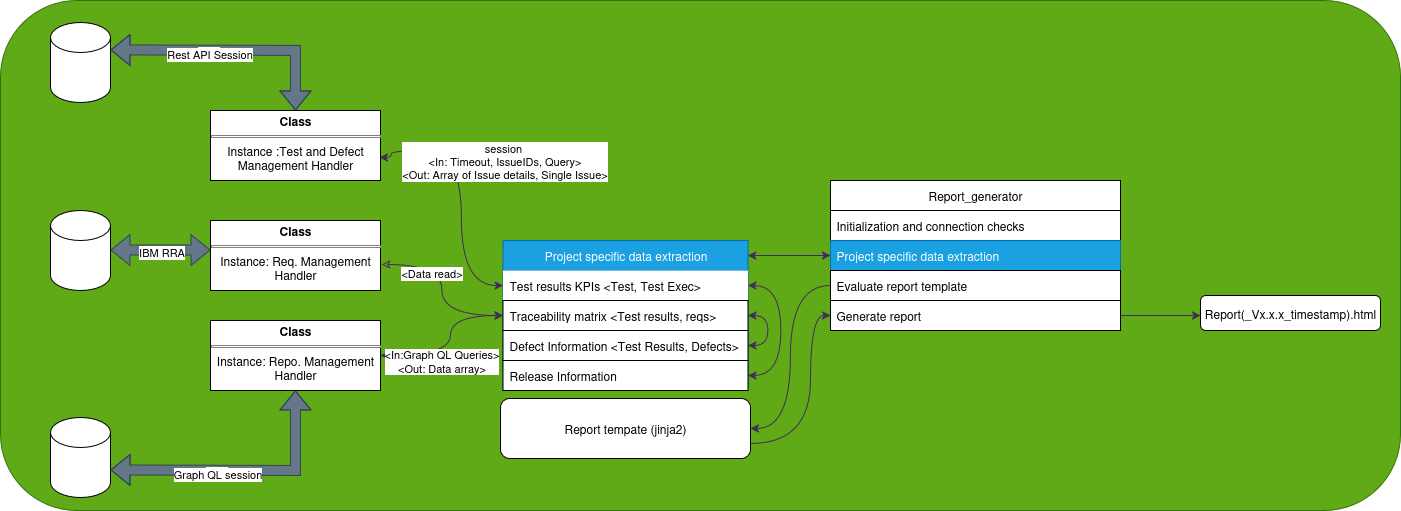

The diagram above was exported from draw.io. Its source (the exported page's mxGraphModel, read from the mxfile embedded in the PNG):
<mxGraphModel dx="1569" dy="1583" grid="1" gridSize="10" guides="1" tooltips="1" connect="1" arrows="1" fold="1" page="1" pageScale="1" pageWidth="850" pageHeight="1100" math="0" shadow="0">
  <root>
    <mxCell id="0" />
    <mxCell id="1" parent="0" />
    <mxCell id="VXoVKD5TfAmF9FxvL0Xk-53" value="" style="rounded=1;whiteSpace=wrap;html=1;fillColor=#60a917;strokeColor=#2D7600;fontColor=#ffffff;" vertex="1" parent="1">
      <mxGeometry x="-30" y="-10" width="1400" height="510" as="geometry" />
    </mxCell>
    <mxCell id="VXoVKD5TfAmF9FxvL0Xk-4" value="" style="shape=cylinder3;whiteSpace=wrap;html=1;boundedLbl=1;backgroundOutline=1;size=15;" vertex="1" parent="1">
      <mxGeometry x="20" y="12" width="60" height="80" as="geometry" />
    </mxCell>
    <mxCell id="VXoVKD5TfAmF9FxvL0Xk-5" value="" style="shape=cylinder3;whiteSpace=wrap;html=1;boundedLbl=1;backgroundOutline=1;size=15;" vertex="1" parent="1">
      <mxGeometry x="20" y="200" width="60" height="80" as="geometry" />
    </mxCell>
    <mxCell id="VXoVKD5TfAmF9FxvL0Xk-6" value="" style="shape=cylinder3;whiteSpace=wrap;html=1;boundedLbl=1;backgroundOutline=1;size=15;" vertex="1" parent="1">
      <mxGeometry x="20" y="407" width="60" height="80" as="geometry" />
    </mxCell>
    <mxCell id="VXoVKD5TfAmF9FxvL0Xk-7" value="" style="shape=flexArrow;endArrow=classic;startArrow=classic;html=1;rounded=0;entryX=1;entryY=0;entryDx=0;entryDy=27.5;entryPerimeter=0;exitX=0.5;exitY=0;exitDx=0;exitDy=0;fillColor=#647687;strokeColor=#314354;" edge="1" parent="1" source="VXoVKD5TfAmF9FxvL0Xk-36" target="VXoVKD5TfAmF9FxvL0Xk-4">
      <mxGeometry width="100" height="100" relative="1" as="geometry">
        <mxPoint x="230" y="90" as="sourcePoint" />
        <mxPoint x="100" y="40" as="targetPoint" />
        <Array as="points">
          <mxPoint x="265" y="40" />
        </Array>
      </mxGeometry>
    </mxCell>
    <mxCell id="VXoVKD5TfAmF9FxvL0Xk-8" value="Text" style="edgeLabel;html=1;align=center;verticalAlign=middle;resizable=0;points=[];" vertex="1" connectable="0" parent="VXoVKD5TfAmF9FxvL0Xk-7">
      <mxGeometry x="0.2" y="3" relative="1" as="geometry">
        <mxPoint as="offset" />
      </mxGeometry>
    </mxCell>
    <mxCell id="VXoVKD5TfAmF9FxvL0Xk-9" value="Rest API Session" style="edgeLabel;html=1;align=center;verticalAlign=middle;resizable=0;points=[];" vertex="1" connectable="0" parent="VXoVKD5TfAmF9FxvL0Xk-7">
      <mxGeometry x="0.1889" y="4" relative="1" as="geometry">
        <mxPoint as="offset" />
      </mxGeometry>
    </mxCell>
    <mxCell id="VXoVKD5TfAmF9FxvL0Xk-10" value="" style="shape=flexArrow;endArrow=classic;startArrow=classic;html=1;rounded=0;fillColor=#647687;strokeColor=#314354;" edge="1" parent="1">
      <mxGeometry width="100" height="100" relative="1" as="geometry">
        <mxPoint x="80" y="239.5" as="sourcePoint" />
        <mxPoint x="180" y="239.5" as="targetPoint" />
      </mxGeometry>
    </mxCell>
    <mxCell id="VXoVKD5TfAmF9FxvL0Xk-14" value="IBM RRA" style="edgeLabel;html=1;align=center;verticalAlign=middle;resizable=0;points=[];" vertex="1" connectable="0" parent="VXoVKD5TfAmF9FxvL0Xk-10">
      <mxGeometry x="-0.34" y="-1" relative="1" as="geometry">
        <mxPoint x="17" y="1" as="offset" />
      </mxGeometry>
    </mxCell>
    <mxCell id="VXoVKD5TfAmF9FxvL0Xk-11" value="" style="shape=flexArrow;endArrow=classic;startArrow=classic;html=1;rounded=0;entryX=1;entryY=0;entryDx=0;entryDy=52.5;entryPerimeter=0;exitX=0.5;exitY=1;exitDx=0;exitDy=0;fillColor=#647687;strokeColor=#314354;" edge="1" parent="1" source="VXoVKD5TfAmF9FxvL0Xk-40" target="VXoVKD5TfAmF9FxvL0Xk-6">
      <mxGeometry width="100" height="100" relative="1" as="geometry">
        <mxPoint x="240" y="397" as="sourcePoint" />
        <mxPoint x="80" y="462" as="targetPoint" />
        <Array as="points">
          <mxPoint x="265" y="460" />
        </Array>
      </mxGeometry>
    </mxCell>
    <mxCell id="VXoVKD5TfAmF9FxvL0Xk-12" value="Text" style="edgeLabel;html=1;align=center;verticalAlign=middle;resizable=0;points=[];" vertex="1" connectable="0" parent="VXoVKD5TfAmF9FxvL0Xk-11">
      <mxGeometry x="0.2" y="3" relative="1" as="geometry">
        <mxPoint as="offset" />
      </mxGeometry>
    </mxCell>
    <mxCell id="VXoVKD5TfAmF9FxvL0Xk-13" value="Graph QL session" style="edgeLabel;html=1;align=center;verticalAlign=middle;resizable=0;points=[];" vertex="1" connectable="0" parent="VXoVKD5TfAmF9FxvL0Xk-11">
      <mxGeometry x="0.1889" y="4" relative="1" as="geometry">
        <mxPoint as="offset" />
      </mxGeometry>
    </mxCell>
    <mxCell id="VXoVKD5TfAmF9FxvL0Xk-16" value="Report_generator" style="swimlane;fontStyle=0;childLayout=stackLayout;horizontal=1;startSize=30;horizontalStack=0;resizeParent=1;resizeParentMax=0;resizeLast=0;collapsible=1;marginBottom=0;whiteSpace=wrap;html=1;" vertex="1" parent="1">
      <mxGeometry x="800" y="170" width="290" height="150" as="geometry" />
    </mxCell>
    <mxCell id="VXoVKD5TfAmF9FxvL0Xk-17" value="Initialization and connection checks" style="text;strokeColor=default;fillColor=default;align=left;verticalAlign=middle;spacingLeft=4;spacingRight=4;overflow=hidden;points=[[0,0.5],[1,0.5]];portConstraint=eastwest;rotatable=0;whiteSpace=wrap;html=1;" vertex="1" parent="VXoVKD5TfAmF9FxvL0Xk-16">
      <mxGeometry y="30" width="290" height="30" as="geometry" />
    </mxCell>
    <mxCell id="VXoVKD5TfAmF9FxvL0Xk-18" value="Project specific data extraction" style="text;strokeColor=#006EAF;fillColor=#1ba1e2;align=left;verticalAlign=middle;spacingLeft=4;spacingRight=4;overflow=hidden;points=[[0,0.5],[1,0.5]];portConstraint=eastwest;rotatable=0;whiteSpace=wrap;html=1;fontColor=#ffffff;" vertex="1" parent="VXoVKD5TfAmF9FxvL0Xk-16">
      <mxGeometry y="60" width="290" height="30" as="geometry" />
    </mxCell>
    <mxCell id="VXoVKD5TfAmF9FxvL0Xk-19" value="Evaluate report template&amp;nbsp;" style="text;strokeColor=default;fillColor=default;align=left;verticalAlign=middle;spacingLeft=4;spacingRight=4;overflow=hidden;points=[[0,0.5],[1,0.5]];portConstraint=eastwest;rotatable=0;whiteSpace=wrap;html=1;" vertex="1" parent="VXoVKD5TfAmF9FxvL0Xk-16">
      <mxGeometry y="90" width="290" height="30" as="geometry" />
    </mxCell>
    <mxCell id="VXoVKD5TfAmF9FxvL0Xk-51" style="edgeStyle=orthogonalEdgeStyle;rounded=0;orthogonalLoop=1;jettySize=auto;html=1;exitX=1;exitY=0.5;exitDx=0;exitDy=0;strokeColor=#432D57;align=center;verticalAlign=middle;fontFamily=Helvetica;fontSize=11;fontColor=default;labelBackgroundColor=default;startArrow=none;startFill=0;endArrow=classic;curved=1;fillColor=#76608a;" edge="1" parent="VXoVKD5TfAmF9FxvL0Xk-16" source="VXoVKD5TfAmF9FxvL0Xk-20">
      <mxGeometry relative="1" as="geometry">
        <mxPoint x="370" y="135" as="targetPoint" />
      </mxGeometry>
    </mxCell>
    <mxCell id="VXoVKD5TfAmF9FxvL0Xk-20" value="Generate report" style="text;strokeColor=default;fillColor=default;align=left;verticalAlign=middle;spacingLeft=4;spacingRight=4;overflow=hidden;points=[[0,0.5],[1,0.5]];portConstraint=eastwest;rotatable=0;whiteSpace=wrap;html=1;" vertex="1" parent="VXoVKD5TfAmF9FxvL0Xk-16">
      <mxGeometry y="120" width="290" height="30" as="geometry" />
    </mxCell>
    <mxCell id="VXoVKD5TfAmF9FxvL0Xk-28" style="edgeStyle=orthogonalEdgeStyle;rounded=0;orthogonalLoop=1;jettySize=auto;html=1;exitX=0;exitY=0.5;exitDx=0;exitDy=0;entryX=0;entryY=0.5;entryDx=0;entryDy=0;" edge="1" parent="VXoVKD5TfAmF9FxvL0Xk-16" source="VXoVKD5TfAmF9FxvL0Xk-16" target="VXoVKD5TfAmF9FxvL0Xk-18">
      <mxGeometry relative="1" as="geometry" />
    </mxCell>
    <mxCell id="VXoVKD5TfAmF9FxvL0Xk-21" value="Project specific data extraction" style="swimlane;fontStyle=0;childLayout=stackLayout;horizontal=1;startSize=30;horizontalStack=0;resizeParent=1;resizeParentMax=0;resizeLast=0;collapsible=1;marginBottom=0;whiteSpace=wrap;html=1;fillColor=#1ba1e2;fontColor=#ffffff;strokeColor=#006EAF;" vertex="1" parent="1">
      <mxGeometry x="472.5" y="230" width="245" height="150" as="geometry" />
    </mxCell>
    <mxCell id="VXoVKD5TfAmF9FxvL0Xk-46" style="edgeStyle=orthogonalEdgeStyle;rounded=0;orthogonalLoop=1;jettySize=auto;html=1;exitX=1;exitY=0.5;exitDx=0;exitDy=0;curved=1;strokeColor=#432D57;align=center;verticalAlign=middle;fontFamily=Helvetica;fontSize=11;fontColor=default;labelBackgroundColor=default;startArrow=classic;startFill=1;endArrow=classic;fillColor=#76608a;" edge="1" parent="VXoVKD5TfAmF9FxvL0Xk-21" source="VXoVKD5TfAmF9FxvL0Xk-22" target="VXoVKD5TfAmF9FxvL0Xk-25">
      <mxGeometry relative="1" as="geometry">
        <Array as="points">
          <mxPoint x="278" y="45" />
          <mxPoint x="278" y="135" />
        </Array>
      </mxGeometry>
    </mxCell>
    <mxCell id="VXoVKD5TfAmF9FxvL0Xk-22" value="&lt;div&gt;Test results KPIs &amp;lt;Test, Test Exec&amp;gt;&lt;/div&gt;" style="text;strokeColor=none;fillColor=default;align=left;verticalAlign=middle;spacingLeft=4;spacingRight=4;overflow=hidden;points=[[0,0.5],[1,0.5]];portConstraint=eastwest;rotatable=0;whiteSpace=wrap;html=1;" vertex="1" parent="VXoVKD5TfAmF9FxvL0Xk-21">
      <mxGeometry y="30" width="245" height="30" as="geometry" />
    </mxCell>
    <mxCell id="VXoVKD5TfAmF9FxvL0Xk-49" style="edgeStyle=orthogonalEdgeStyle;rounded=0;orthogonalLoop=1;jettySize=auto;html=1;exitX=1;exitY=0.5;exitDx=0;exitDy=0;curved=1;strokeColor=#432D57;align=center;verticalAlign=middle;fontFamily=Helvetica;fontSize=11;fontColor=default;labelBackgroundColor=default;startArrow=classic;startFill=1;endArrow=classic;fillColor=#76608a;" edge="1" parent="VXoVKD5TfAmF9FxvL0Xk-21" source="VXoVKD5TfAmF9FxvL0Xk-23" target="VXoVKD5TfAmF9FxvL0Xk-24">
      <mxGeometry relative="1" as="geometry" />
    </mxCell>
    <mxCell id="VXoVKD5TfAmF9FxvL0Xk-23" value="Traceability matrix &amp;lt;Test results, reqs&amp;gt;" style="text;strokeColor=default;fillColor=default;align=left;verticalAlign=middle;spacingLeft=4;spacingRight=4;overflow=hidden;points=[[0,0.5],[1,0.5]];portConstraint=eastwest;rotatable=0;whiteSpace=wrap;html=1;" vertex="1" parent="VXoVKD5TfAmF9FxvL0Xk-21">
      <mxGeometry y="60" width="245" height="30" as="geometry" />
    </mxCell>
    <mxCell id="VXoVKD5TfAmF9FxvL0Xk-24" value="Defect Information &amp;lt;Test Results, Defects&amp;gt;" style="text;strokeColor=default;fillColor=default;align=left;verticalAlign=middle;spacingLeft=4;spacingRight=4;overflow=hidden;points=[[0,0.5],[1,0.5]];portConstraint=eastwest;rotatable=0;whiteSpace=wrap;html=1;" vertex="1" parent="VXoVKD5TfAmF9FxvL0Xk-21">
      <mxGeometry y="90" width="245" height="30" as="geometry" />
    </mxCell>
    <mxCell id="VXoVKD5TfAmF9FxvL0Xk-25" value="Release Information&amp;nbsp;" style="text;strokeColor=default;fillColor=default;align=left;verticalAlign=middle;spacingLeft=4;spacingRight=4;overflow=hidden;points=[[0,0.5],[1,0.5]];portConstraint=eastwest;rotatable=0;whiteSpace=wrap;html=1;" vertex="1" parent="VXoVKD5TfAmF9FxvL0Xk-21">
      <mxGeometry y="120" width="245" height="30" as="geometry" />
    </mxCell>
    <mxCell id="VXoVKD5TfAmF9FxvL0Xk-55" style="edgeStyle=orthogonalEdgeStyle;rounded=0;orthogonalLoop=1;jettySize=auto;html=1;exitX=1;exitY=0.75;exitDx=0;exitDy=0;entryX=0;entryY=0.5;entryDx=0;entryDy=0;curved=1;strokeColor=#432D57;align=center;verticalAlign=middle;fontFamily=Helvetica;fontSize=11;fontColor=default;labelBackgroundColor=default;startArrow=none;startFill=0;endArrow=classic;fillColor=#76608a;" edge="1" parent="1" source="VXoVKD5TfAmF9FxvL0Xk-27" target="VXoVKD5TfAmF9FxvL0Xk-20">
      <mxGeometry relative="1" as="geometry">
        <Array as="points">
          <mxPoint x="780" y="433" />
          <mxPoint x="780" y="305" />
        </Array>
      </mxGeometry>
    </mxCell>
    <mxCell id="VXoVKD5TfAmF9FxvL0Xk-27" value="Report tempate (jinja2)" style="rounded=1;whiteSpace=wrap;html=1;" vertex="1" parent="1">
      <mxGeometry x="470" y="388" width="250" height="60" as="geometry" />
    </mxCell>
    <mxCell id="VXoVKD5TfAmF9FxvL0Xk-26" style="edgeStyle=orthogonalEdgeStyle;rounded=0;orthogonalLoop=1;jettySize=auto;html=1;exitX=0;exitY=0.5;exitDx=0;exitDy=0;entryX=1;entryY=0.5;entryDx=0;entryDy=0;startArrow=none;startFill=0;strokeColor=#432D57;align=center;verticalAlign=middle;fontFamily=Helvetica;fontSize=11;fontColor=default;labelBackgroundColor=default;endArrow=classic;curved=1;fillColor=#76608a;" edge="1" parent="1" source="VXoVKD5TfAmF9FxvL0Xk-19" target="VXoVKD5TfAmF9FxvL0Xk-27">
      <mxGeometry relative="1" as="geometry">
        <mxPoint x="780" y="450" as="targetPoint" />
      </mxGeometry>
    </mxCell>
    <mxCell id="VXoVKD5TfAmF9FxvL0Xk-30" style="edgeStyle=orthogonalEdgeStyle;rounded=0;orthogonalLoop=1;jettySize=auto;html=1;exitX=0;exitY=0.5;exitDx=0;exitDy=0;entryX=0.998;entryY=0.1;entryDx=0;entryDy=0;entryPerimeter=0;startArrow=classic;startFill=1;strokeColor=#432D57;align=center;verticalAlign=middle;fontFamily=Helvetica;fontSize=11;fontColor=default;labelBackgroundColor=default;endArrow=classic;curved=1;fillColor=#76608a;" edge="1" parent="1" source="VXoVKD5TfAmF9FxvL0Xk-16" target="VXoVKD5TfAmF9FxvL0Xk-21">
      <mxGeometry relative="1" as="geometry" />
    </mxCell>
    <mxCell id="VXoVKD5TfAmF9FxvL0Xk-36" value="&lt;p align=&quot;center&quot; style=&quot;margin: 4px 0px 0px;&quot;&gt;&lt;b&gt;Class&lt;/b&gt;&lt;/p&gt;&lt;hr align=&quot;center&quot; size=&quot;1&quot; style=&quot;border-style:solid;&quot;&gt;&lt;div align=&quot;center&quot; style=&quot;height:2px;&quot;&gt;Instance :Test and Defect Management Handler&lt;/div&gt;" style="verticalAlign=top;align=center;overflow=fill;html=1;whiteSpace=wrap;" vertex="1" parent="1">
      <mxGeometry x="180" y="100" width="170" height="70" as="geometry" />
    </mxCell>
    <mxCell id="VXoVKD5TfAmF9FxvL0Xk-39" value="&lt;p align=&quot;center&quot; style=&quot;margin: 4px 0px 0px;&quot;&gt;&lt;b&gt;Class&lt;/b&gt;&lt;/p&gt;&lt;hr align=&quot;center&quot; size=&quot;1&quot; style=&quot;border-style:solid;&quot;&gt;&lt;div align=&quot;center&quot; style=&quot;height:2px;&quot;&gt;Instance: Req. Management Handler&lt;/div&gt;" style="verticalAlign=top;align=center;overflow=fill;html=1;whiteSpace=wrap;" vertex="1" parent="1">
      <mxGeometry x="180" y="210" width="170" height="70" as="geometry" />
    </mxCell>
    <mxCell id="VXoVKD5TfAmF9FxvL0Xk-48" style="edgeStyle=orthogonalEdgeStyle;rounded=0;orthogonalLoop=1;jettySize=auto;html=1;exitX=1;exitY=0.5;exitDx=0;exitDy=0;entryX=0;entryY=0.5;entryDx=0;entryDy=0;curved=1;strokeColor=#432D57;align=center;verticalAlign=middle;fontFamily=Helvetica;fontSize=11;fontColor=default;labelBackgroundColor=default;startArrow=classic;startFill=1;endArrow=classic;fillColor=#76608a;" edge="1" parent="1" source="VXoVKD5TfAmF9FxvL0Xk-40" target="VXoVKD5TfAmF9FxvL0Xk-23">
      <mxGeometry relative="1" as="geometry">
        <Array as="points">
          <mxPoint x="420" y="345" />
          <mxPoint x="420" y="305" />
        </Array>
      </mxGeometry>
    </mxCell>
    <mxCell id="VXoVKD5TfAmF9FxvL0Xk-50" value="&lt;div&gt;&amp;lt;In:Graph QL Queries&amp;gt;&lt;/div&gt;&lt;div&gt;&amp;lt;Out: Data array&amp;gt;&lt;/div&gt;" style="edgeLabel;html=1;align=center;verticalAlign=middle;resizable=0;points=[];rounded=0;strokeColor=#432D57;fontFamily=Helvetica;fontSize=11;fontColor=default;labelBackgroundColor=default;fillColor=#76608a;" vertex="1" connectable="0" parent="VXoVKD5TfAmF9FxvL0Xk-48">
      <mxGeometry x="-0.6062" y="-1" relative="1" as="geometry">
        <mxPoint x="28" y="4" as="offset" />
      </mxGeometry>
    </mxCell>
    <mxCell id="VXoVKD5TfAmF9FxvL0Xk-40" value="&lt;p align=&quot;center&quot; style=&quot;margin: 4px 0px 0px;&quot;&gt;&lt;b&gt;Class&lt;/b&gt;&lt;/p&gt;&lt;hr align=&quot;center&quot; size=&quot;1&quot; style=&quot;border-style:solid;&quot;&gt;&lt;div align=&quot;center&quot; style=&quot;height:2px;&quot;&gt;Instance: Repo. Management Handler&lt;/div&gt;" style="verticalAlign=top;align=center;overflow=fill;html=1;whiteSpace=wrap;" vertex="1" parent="1">
      <mxGeometry x="180" y="310" width="170" height="70" as="geometry" />
    </mxCell>
    <mxCell id="VXoVKD5TfAmF9FxvL0Xk-41" style="edgeStyle=orthogonalEdgeStyle;rounded=0;orthogonalLoop=1;jettySize=auto;html=1;exitX=0;exitY=0.5;exitDx=0;exitDy=0;curved=1;entryX=0.994;entryY=0.671;entryDx=0;entryDy=0;entryPerimeter=0;startArrow=classic;startFill=1;fillColor=#76608a;strokeColor=#432D57;" edge="1" parent="1" source="VXoVKD5TfAmF9FxvL0Xk-22" target="VXoVKD5TfAmF9FxvL0Xk-36">
      <mxGeometry relative="1" as="geometry">
        <mxPoint x="360" y="150" as="targetPoint" />
        <Array as="points">
          <mxPoint x="431" y="275" />
          <mxPoint x="431" y="140" />
          <mxPoint x="361" y="140" />
          <mxPoint x="361" y="147" />
        </Array>
      </mxGeometry>
    </mxCell>
    <mxCell id="VXoVKD5TfAmF9FxvL0Xk-42" value="&lt;div&gt;session&amp;nbsp;&lt;/div&gt;&lt;div&gt;&amp;lt;In: Timeout, IssueIDs, Query&amp;gt;&lt;/div&gt;&lt;div&gt;&amp;lt;Out: Array of Issue details, Single Issue&amp;gt;&lt;/div&gt;" style="edgeLabel;html=1;align=center;verticalAlign=middle;resizable=0;points=[];" vertex="1" connectable="0" parent="VXoVKD5TfAmF9FxvL0Xk-41">
      <mxGeometry x="0.0583" y="-1" relative="1" as="geometry">
        <mxPoint x="41" y="-26" as="offset" />
      </mxGeometry>
    </mxCell>
    <mxCell id="VXoVKD5TfAmF9FxvL0Xk-43" style="edgeStyle=orthogonalEdgeStyle;rounded=0;orthogonalLoop=1;jettySize=auto;html=1;exitX=0;exitY=0.5;exitDx=0;exitDy=0;entryX=1.006;entryY=0.629;entryDx=0;entryDy=0;entryPerimeter=0;curved=1;endArrow=classic;endFill=0;startArrow=classic;startFill=1;strokeColor=#432D57;align=center;verticalAlign=middle;fontFamily=Helvetica;fontSize=11;fontColor=default;labelBackgroundColor=default;fillColor=#76608a;" edge="1" parent="1" source="VXoVKD5TfAmF9FxvL0Xk-23" target="VXoVKD5TfAmF9FxvL0Xk-39">
      <mxGeometry relative="1" as="geometry" />
    </mxCell>
    <mxCell id="VXoVKD5TfAmF9FxvL0Xk-45" value="&amp;lt;Data read&amp;gt;" style="edgeLabel;html=1;align=center;verticalAlign=middle;resizable=0;points=[];rounded=0;strokeColor=#432D57;fontFamily=Helvetica;fontSize=11;fontColor=default;labelBackgroundColor=default;fillColor=#76608a;" vertex="1" connectable="0" parent="VXoVKD5TfAmF9FxvL0Xk-43">
      <mxGeometry x="0.4205" y="8" relative="1" as="geometry">
        <mxPoint as="offset" />
      </mxGeometry>
    </mxCell>
    <mxCell id="VXoVKD5TfAmF9FxvL0Xk-52" value="Report(_Vx.x.x_timestamp).html" style="rounded=1;whiteSpace=wrap;html=1;" vertex="1" parent="1">
      <mxGeometry x="1170" y="285" width="180" height="35" as="geometry" />
    </mxCell>
  </root>
</mxGraphModel>